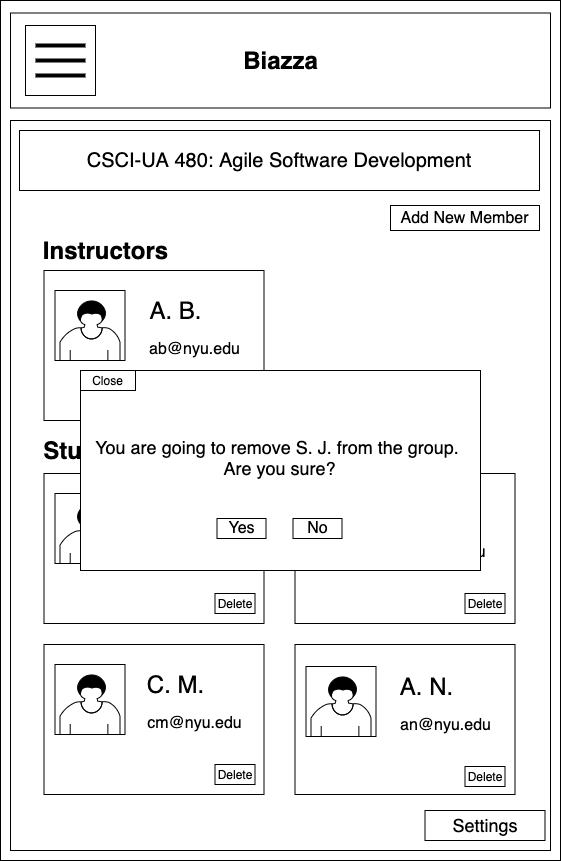

The diagram above was exported from draw.io. Its source (the exported page's mxGraphModel, read from the mxfile embedded in the PNG):
<mxGraphModel dx="946" dy="597" grid="1" gridSize="10" guides="1" tooltips="1" connect="1" arrows="1" fold="1" page="1" pageScale="1" pageWidth="850" pageHeight="1100" math="0" shadow="0">
  <root>
    <mxCell id="BnddxQui3pc39y3tWekj-0" />
    <mxCell id="BnddxQui3pc39y3tWekj-1" parent="BnddxQui3pc39y3tWekj-0" />
    <mxCell id="BnddxQui3pc39y3tWekj-2" value="" style="rounded=0;whiteSpace=wrap;html=1;" vertex="1" parent="BnddxQui3pc39y3tWekj-1">
      <mxGeometry x="170" y="60" width="560" height="860" as="geometry" />
    </mxCell>
    <mxCell id="BnddxQui3pc39y3tWekj-3" value="" style="rounded=0;whiteSpace=wrap;html=1;" vertex="1" parent="BnddxQui3pc39y3tWekj-1">
      <mxGeometry x="180" y="72.5" width="540" height="95" as="geometry" />
    </mxCell>
    <mxCell id="BnddxQui3pc39y3tWekj-4" value="Biazza" style="text;strokeColor=none;fillColor=none;html=1;fontSize=24;fontStyle=1;verticalAlign=middle;align=center;" vertex="1" parent="BnddxQui3pc39y3tWekj-1">
      <mxGeometry x="400" y="100" width="100" height="40" as="geometry" />
    </mxCell>
    <mxCell id="BnddxQui3pc39y3tWekj-5" value="" style="whiteSpace=wrap;html=1;aspect=fixed;" vertex="1" parent="BnddxQui3pc39y3tWekj-1">
      <mxGeometry x="195" y="85" width="70" height="70" as="geometry" />
    </mxCell>
    <mxCell id="BnddxQui3pc39y3tWekj-6" value="" style="line;strokeWidth=4;html=1;perimeter=backbonePerimeter;points=[];outlineConnect=0;" vertex="1" parent="BnddxQui3pc39y3tWekj-1">
      <mxGeometry x="205" y="100" width="50" height="10" as="geometry" />
    </mxCell>
    <mxCell id="BnddxQui3pc39y3tWekj-7" value="" style="line;strokeWidth=4;html=1;perimeter=backbonePerimeter;points=[];outlineConnect=0;" vertex="1" parent="BnddxQui3pc39y3tWekj-1">
      <mxGeometry x="205" y="115" width="50" height="10" as="geometry" />
    </mxCell>
    <mxCell id="BnddxQui3pc39y3tWekj-8" value="" style="line;strokeWidth=4;html=1;perimeter=backbonePerimeter;points=[];outlineConnect=0;" vertex="1" parent="BnddxQui3pc39y3tWekj-1">
      <mxGeometry x="205" y="130" width="50" height="10" as="geometry" />
    </mxCell>
    <mxCell id="BnddxQui3pc39y3tWekj-9" value="" style="rounded=0;whiteSpace=wrap;html=1;" vertex="1" parent="BnddxQui3pc39y3tWekj-1">
      <mxGeometry x="180" y="180" width="540" height="730" as="geometry" />
    </mxCell>
    <mxCell id="BnddxQui3pc39y3tWekj-10" value="Instructors" style="text;strokeColor=none;fillColor=none;html=1;fontSize=24;fontStyle=1;verticalAlign=middle;align=center;" vertex="1" parent="BnddxQui3pc39y3tWekj-1">
      <mxGeometry x="224.5" y="290" width="100" height="40" as="geometry" />
    </mxCell>
    <mxCell id="BnddxQui3pc39y3tWekj-11" value="Students" style="text;strokeColor=none;fillColor=none;html=1;fontSize=24;fontStyle=1;verticalAlign=middle;align=center;" vertex="1" parent="BnddxQui3pc39y3tWekj-1">
      <mxGeometry x="213.5" y="500" width="100" height="20" as="geometry" />
    </mxCell>
    <mxCell id="BnddxQui3pc39y3tWekj-12" value="" style="rounded=0;whiteSpace=wrap;html=1;" vertex="1" parent="BnddxQui3pc39y3tWekj-1">
      <mxGeometry x="213.5" y="330" width="220" height="150" as="geometry" />
    </mxCell>
    <mxCell id="BnddxQui3pc39y3tWekj-13" value="" style="rounded=0;whiteSpace=wrap;html=1;" vertex="1" parent="BnddxQui3pc39y3tWekj-1">
      <mxGeometry x="224.5" y="350" width="70" height="70" as="geometry" />
    </mxCell>
    <mxCell id="BnddxQui3pc39y3tWekj-14" value="&lt;span style=&quot;font-weight: normal&quot;&gt;A. B.&lt;/span&gt;" style="text;strokeColor=none;fillColor=none;html=1;fontSize=24;fontStyle=1;verticalAlign=middle;align=center;" vertex="1" parent="BnddxQui3pc39y3tWekj-1">
      <mxGeometry x="294.5" y="350" width="100" height="40" as="geometry" />
    </mxCell>
    <mxCell id="BnddxQui3pc39y3tWekj-15" value="&lt;span style=&quot;font-weight: normal&quot;&gt;&lt;font style=&quot;font-size: 16px&quot;&gt;ab@nyu.edu&lt;/font&gt;&lt;/span&gt;" style="text;strokeColor=none;fillColor=none;html=1;fontSize=24;fontStyle=1;verticalAlign=middle;align=center;" vertex="1" parent="BnddxQui3pc39y3tWekj-1">
      <mxGeometry x="313.5" y="385" width="100" height="40" as="geometry" />
    </mxCell>
    <mxCell id="BnddxQui3pc39y3tWekj-16" value="" style="rounded=0;whiteSpace=wrap;html=1;" vertex="1" parent="BnddxQui3pc39y3tWekj-1">
      <mxGeometry x="213.5" y="533" width="220" height="150" as="geometry" />
    </mxCell>
    <mxCell id="BnddxQui3pc39y3tWekj-17" value="" style="rounded=0;whiteSpace=wrap;html=1;" vertex="1" parent="BnddxQui3pc39y3tWekj-1">
      <mxGeometry x="224.5" y="553" width="70" height="70" as="geometry" />
    </mxCell>
    <mxCell id="BnddxQui3pc39y3tWekj-18" value="&lt;span style=&quot;font-weight: normal&quot;&gt;S. J.&lt;/span&gt;" style="text;strokeColor=none;fillColor=none;html=1;fontSize=24;fontStyle=1;verticalAlign=middle;align=center;" vertex="1" parent="BnddxQui3pc39y3tWekj-1">
      <mxGeometry x="294.5" y="553" width="100" height="40" as="geometry" />
    </mxCell>
    <mxCell id="BnddxQui3pc39y3tWekj-19" value="&lt;span style=&quot;font-weight: normal&quot;&gt;&lt;font style=&quot;font-size: 16px&quot;&gt;sj@nyu.edu&lt;/font&gt;&lt;/span&gt;" style="text;strokeColor=none;fillColor=none;html=1;fontSize=24;fontStyle=1;verticalAlign=middle;align=center;" vertex="1" parent="BnddxQui3pc39y3tWekj-1">
      <mxGeometry x="313.5" y="588" width="100" height="40" as="geometry" />
    </mxCell>
    <mxCell id="BnddxQui3pc39y3tWekj-20" value="" style="rounded=0;whiteSpace=wrap;html=1;" vertex="1" parent="BnddxQui3pc39y3tWekj-1">
      <mxGeometry x="464.5" y="533" width="220" height="150" as="geometry" />
    </mxCell>
    <mxCell id="BnddxQui3pc39y3tWekj-21" value="" style="rounded=0;whiteSpace=wrap;html=1;" vertex="1" parent="BnddxQui3pc39y3tWekj-1">
      <mxGeometry x="475.5" y="553" width="70" height="70" as="geometry" />
    </mxCell>
    <mxCell id="BnddxQui3pc39y3tWekj-22" value="&lt;span style=&quot;font-weight: 400&quot;&gt;J. L.&lt;/span&gt;" style="text;strokeColor=none;fillColor=none;html=1;fontSize=24;fontStyle=1;verticalAlign=middle;align=center;" vertex="1" parent="BnddxQui3pc39y3tWekj-1">
      <mxGeometry x="545.5" y="553" width="100" height="40" as="geometry" />
    </mxCell>
    <mxCell id="BnddxQui3pc39y3tWekj-23" value="&lt;span style=&quot;font-weight: normal&quot;&gt;&lt;font style=&quot;font-size: 16px&quot;&gt;jl@nyu.edu&lt;/font&gt;&lt;/span&gt;" style="text;strokeColor=none;fillColor=none;html=1;fontSize=24;fontStyle=1;verticalAlign=middle;align=center;" vertex="1" parent="BnddxQui3pc39y3tWekj-1">
      <mxGeometry x="564.5" y="588" width="100" height="40" as="geometry" />
    </mxCell>
    <mxCell id="BnddxQui3pc39y3tWekj-24" value="" style="rounded=0;whiteSpace=wrap;html=1;" vertex="1" parent="BnddxQui3pc39y3tWekj-1">
      <mxGeometry x="213.5" y="704" width="220" height="150" as="geometry" />
    </mxCell>
    <mxCell id="BnddxQui3pc39y3tWekj-25" value="" style="rounded=0;whiteSpace=wrap;html=1;" vertex="1" parent="BnddxQui3pc39y3tWekj-1">
      <mxGeometry x="224.5" y="724" width="70" height="70" as="geometry" />
    </mxCell>
    <mxCell id="BnddxQui3pc39y3tWekj-26" value="&lt;span style=&quot;font-weight: normal&quot;&gt;C. M.&lt;/span&gt;" style="text;strokeColor=none;fillColor=none;html=1;fontSize=24;fontStyle=1;verticalAlign=middle;align=center;" vertex="1" parent="BnddxQui3pc39y3tWekj-1">
      <mxGeometry x="294.5" y="724" width="100" height="40" as="geometry" />
    </mxCell>
    <mxCell id="BnddxQui3pc39y3tWekj-27" value="&lt;span style=&quot;font-weight: normal&quot;&gt;&lt;font style=&quot;font-size: 16px&quot;&gt;cm@nyu.edu&lt;/font&gt;&lt;/span&gt;" style="text;strokeColor=none;fillColor=none;html=1;fontSize=24;fontStyle=1;verticalAlign=middle;align=center;" vertex="1" parent="BnddxQui3pc39y3tWekj-1">
      <mxGeometry x="313.5" y="759" width="100" height="40" as="geometry" />
    </mxCell>
    <mxCell id="BnddxQui3pc39y3tWekj-28" value="" style="rounded=0;whiteSpace=wrap;html=1;" vertex="1" parent="BnddxQui3pc39y3tWekj-1">
      <mxGeometry x="464.5" y="704" width="220" height="150" as="geometry" />
    </mxCell>
    <mxCell id="BnddxQui3pc39y3tWekj-29" value="" style="rounded=0;whiteSpace=wrap;html=1;" vertex="1" parent="BnddxQui3pc39y3tWekj-1">
      <mxGeometry x="475.5" y="726" width="70" height="70" as="geometry" />
    </mxCell>
    <mxCell id="BnddxQui3pc39y3tWekj-30" value="&lt;span style=&quot;font-weight: 400&quot;&gt;A. N.&lt;/span&gt;" style="text;strokeColor=none;fillColor=none;html=1;fontSize=24;fontStyle=1;verticalAlign=middle;align=center;" vertex="1" parent="BnddxQui3pc39y3tWekj-1">
      <mxGeometry x="545.5" y="726" width="100" height="40" as="geometry" />
    </mxCell>
    <mxCell id="BnddxQui3pc39y3tWekj-31" value="&lt;span style=&quot;font-weight: normal&quot;&gt;&lt;font style=&quot;font-size: 16px&quot;&gt;an@nyu.edu&lt;/font&gt;&lt;/span&gt;" style="text;strokeColor=none;fillColor=none;html=1;fontSize=24;fontStyle=1;verticalAlign=middle;align=center;" vertex="1" parent="BnddxQui3pc39y3tWekj-1">
      <mxGeometry x="564.5" y="761" width="100" height="40" as="geometry" />
    </mxCell>
    <mxCell id="BnddxQui3pc39y3tWekj-32" value="&lt;span style=&quot;white-space: normal ; font-size: 16px&quot;&gt;Add New Member&lt;/span&gt;" style="rounded=0;whiteSpace=wrap;html=1;shadow=0;labelBackgroundColor=#ffffff;fillColor=#FFFFFF;" vertex="1" parent="BnddxQui3pc39y3tWekj-1">
      <mxGeometry x="560" y="265" width="149" height="25" as="geometry" />
    </mxCell>
    <mxCell id="BnddxQui3pc39y3tWekj-33" value="Delete" style="rounded=0;whiteSpace=wrap;html=1;shadow=0;labelBackgroundColor=#ffffff;fillColor=#FFFFFF;" vertex="1" parent="BnddxQui3pc39y3tWekj-1">
      <mxGeometry x="384.5" y="653" width="40" height="20" as="geometry" />
    </mxCell>
    <mxCell id="BnddxQui3pc39y3tWekj-34" value="Delete" style="rounded=0;whiteSpace=wrap;html=1;shadow=0;labelBackgroundColor=#ffffff;fillColor=#FFFFFF;" vertex="1" parent="BnddxQui3pc39y3tWekj-1">
      <mxGeometry x="634.5" y="653" width="40" height="20" as="geometry" />
    </mxCell>
    <mxCell id="BnddxQui3pc39y3tWekj-35" value="Delete" style="rounded=0;whiteSpace=wrap;html=1;shadow=0;labelBackgroundColor=#ffffff;fillColor=#FFFFFF;" vertex="1" parent="BnddxQui3pc39y3tWekj-1">
      <mxGeometry x="384.5" y="824" width="40" height="20" as="geometry" />
    </mxCell>
    <mxCell id="BnddxQui3pc39y3tWekj-36" value="Delete" style="rounded=0;whiteSpace=wrap;html=1;shadow=0;labelBackgroundColor=#ffffff;fillColor=#FFFFFF;" vertex="1" parent="BnddxQui3pc39y3tWekj-1">
      <mxGeometry x="634.5" y="826" width="40" height="20" as="geometry" />
    </mxCell>
    <mxCell id="BnddxQui3pc39y3tWekj-37" value="" style="shape=mxgraph.bpmn.user_task;html=1;outlineConnect=0;" vertex="1" parent="BnddxQui3pc39y3tWekj-1">
      <mxGeometry x="229.5" y="360" width="60" height="60" as="geometry" />
    </mxCell>
    <mxCell id="BnddxQui3pc39y3tWekj-38" value="" style="shape=mxgraph.bpmn.user_task;html=1;outlineConnect=0;" vertex="1" parent="BnddxQui3pc39y3tWekj-1">
      <mxGeometry x="229.5" y="563" width="60" height="60" as="geometry" />
    </mxCell>
    <mxCell id="BnddxQui3pc39y3tWekj-39" value="" style="shape=mxgraph.bpmn.user_task;html=1;outlineConnect=0;" vertex="1" parent="BnddxQui3pc39y3tWekj-1">
      <mxGeometry x="480.5" y="563" width="60" height="60" as="geometry" />
    </mxCell>
    <mxCell id="BnddxQui3pc39y3tWekj-40" value="" style="shape=mxgraph.bpmn.user_task;html=1;outlineConnect=0;" vertex="1" parent="BnddxQui3pc39y3tWekj-1">
      <mxGeometry x="229.5" y="734" width="60" height="60" as="geometry" />
    </mxCell>
    <mxCell id="BnddxQui3pc39y3tWekj-41" value="" style="shape=mxgraph.bpmn.user_task;html=1;outlineConnect=0;" vertex="1" parent="BnddxQui3pc39y3tWekj-1">
      <mxGeometry x="480.5" y="736" width="60" height="60" as="geometry" />
    </mxCell>
    <mxCell id="BnddxQui3pc39y3tWekj-42" value="&lt;font style=&quot;font-size: 20px&quot;&gt;CSCI-UA 480: Agile Software Development&lt;/font&gt;" style="rounded=0;whiteSpace=wrap;html=1;" vertex="1" parent="BnddxQui3pc39y3tWekj-1">
      <mxGeometry x="189" y="190" width="520" height="60" as="geometry" />
    </mxCell>
    <mxCell id="BnddxQui3pc39y3tWekj-43" value="&lt;font style=&quot;font-size: 18px&quot;&gt;Settings&lt;/font&gt;" style="rounded=0;whiteSpace=wrap;html=1;" vertex="1" parent="BnddxQui3pc39y3tWekj-1">
      <mxGeometry x="594.5" y="870" width="120" height="30" as="geometry" />
    </mxCell>
    <mxCell id="BnddxQui3pc39y3tWekj-44" value="" style="rounded=0;whiteSpace=wrap;html=1;shadow=0;labelBackgroundColor=#ffffff;fillColor=#FFFFFF;" vertex="1" parent="BnddxQui3pc39y3tWekj-1">
      <mxGeometry x="250" y="430" width="400" height="200" as="geometry" />
    </mxCell>
    <mxCell id="BnddxQui3pc39y3tWekj-46" value="Close" style="rounded=0;whiteSpace=wrap;html=1;shadow=0;labelBackgroundColor=#ffffff;fillColor=#FFFFFF;" vertex="1" parent="BnddxQui3pc39y3tWekj-1">
      <mxGeometry x="250" y="430" width="55" height="20" as="geometry" />
    </mxCell>
    <mxCell id="yU5qlVv7KGBUDgSfoan9-0" value="&lt;font style=&quot;font-size: 18px&quot;&gt;You are going to remove S. J. from the group.&amp;nbsp;&lt;br&gt;Are you sure?&lt;/font&gt;" style="text;html=1;align=center;" vertex="1" parent="BnddxQui3pc39y3tWekj-1">
      <mxGeometry x="281.5" y="490" width="335" height="80" as="geometry" />
    </mxCell>
    <mxCell id="gvcjPrufFfGZWYobF8jc-0" value="&lt;font style=&quot;font-size: 16px&quot;&gt;Yes&lt;/font&gt;" style="rounded=0;whiteSpace=wrap;html=1;shadow=0;labelBackgroundColor=#ffffff;fillColor=#FFFFFF;" vertex="1" parent="BnddxQui3pc39y3tWekj-1">
      <mxGeometry x="386.5" y="578" width="49" height="20" as="geometry" />
    </mxCell>
    <mxCell id="gvcjPrufFfGZWYobF8jc-1" value="&lt;font style=&quot;font-size: 16px&quot;&gt;No&lt;/font&gt;" style="rounded=0;whiteSpace=wrap;html=1;shadow=0;labelBackgroundColor=#ffffff;fillColor=#FFFFFF;" vertex="1" parent="BnddxQui3pc39y3tWekj-1">
      <mxGeometry x="462.5" y="578" width="49" height="20" as="geometry" />
    </mxCell>
  </root>
</mxGraphModel>